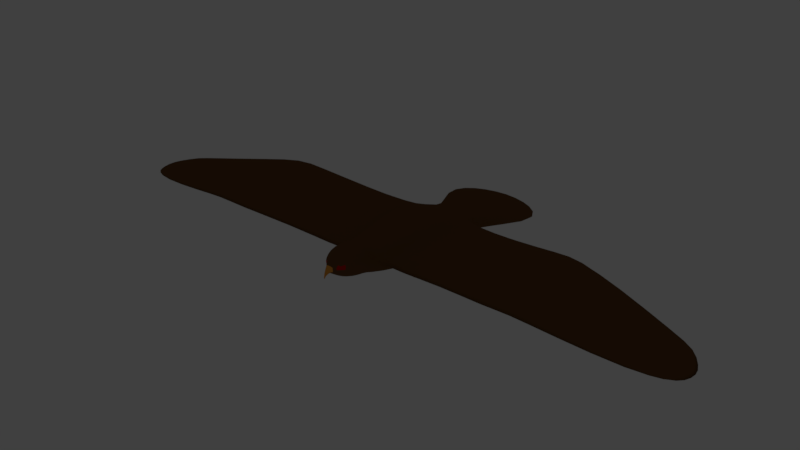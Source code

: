 # Source: Bird2.blend  (saved by Blender 2.79.0; exported with 4.5.12 LTS)
import bpy
from mathutils import Matrix  # noqa: F401  (used for matrix-valued properties, if any)

bpy.ops.wm.read_factory_settings(use_empty=True)
scene = bpy.context.scene
scene.name = 'Scene'

# ---- collections
col_collection_1 = bpy.data.collections.new('Collection 1'); scene.collection.children.link(col_collection_1)

# ---- materials (node trees are filled in below, after node groups)
mat_bird_claw = bpy.data.materials.new('Bird_Claw')
mat_bird_claw.alpha_threshold = 0.0
mat_bird_claw.use_transparent_shadow = False
mat_bird_claw.diffuse_color = (0.8, 0.3291, 0.04799, 1.0)
mat_bird_claw.roughness = 0.5
mat_bird_claw.line_color = (0.0, 0.0, 0.0, 1.0)
mat_bird_body = bpy.data.materials.new('Bird_Body')
mat_bird_body.alpha_threshold = 0.0
mat_bird_body.use_transparent_shadow = False
mat_bird_body.diffuse_color = (0.1473, 0.06856, 0.02238, 1.0)
mat_bird_body.roughness = 0.5
mat_bird_body.specular_intensity = 0.04737
mat_bird_eye = bpy.data.materials.new('Bird_eye')
mat_bird_eye.alpha_threshold = 0.0
mat_bird_eye.use_transparent_shadow = False
mat_bird_eye.diffuse_color = (0.5173, 0.003623, 0.0, 1.0)
mat_bird_eye.roughness = 0.5

# ---- material node trees

# ---- world
world_world = bpy.data.worlds.new('World'); scene.world = world_world
world_world.color = (0.05088, 0.05088, 0.05088)
world_world.use_sun_shadow = False
world_world.sun_shadow_jitter_overblur = 0.0
world_world.cycles.sampling_method = 'MANUAL'

# ---- cameras
cam_camera_001 = bpy.data.cameras.new('Camera.001')
cam_camera_001.clip_end = 100.0
cam_camera_001.lens = 35.0
cam_camera_001.sensor_width = 32.0
cam_camera_001.sensor_height = 18.0
cam_camera_001.ortho_scale = 7.314
cam_camera_001.dof.focus_distance = 0.0
cam_camera_001.dof.aperture_fstop = 128.0

# ---- lights
light_lamp_001 = bpy.data.lights.new('Lamp.001', 'POINT')
light_lamp_001.transmission_factor = 0.0
light_lamp_001.cutoff_distance = 30.0
light_lamp_001.energy = 100.0
light_lamp_001.shadow_buffer_clip_start = 1.001
light_lamp_001.shadow_soft_size = 0.1
light_lamp_001.shadow_maximum_resolution = 0.006
light_lamp_001.use_absolute_resolution = True

# ---- meshes
me_bird = bpy.data.meshes.new('Bird')
me_bird.from_pydata([(19.15, 44.24, 8.028), (4.721, -32.69, 14.68), (19.06, 44.24, 9.759), (5.66, -32.95, 21.9), (11.27, -9.633, 19.93), (9.071, -10.16, 10.54), (6.369, -26.29, 12.73), (8.551, -26.1, 17.31), (2.901, -41.68, 17.34), (3.194, -41.65, 20.78), (6.806, 24.65, 9.203), (6.934, 24.65, 14.41), (7.671, 19.16, 8.915), (9.666, 19.45, 16.46), (8.405, 6.861, 7.214), (11.86, 6.822, 19.81), (20.07, 44.24, 9.198), (6.315, -33.09, 20.38), (13.64, -9.323, 12.69), (8.724, -25.92, 14.46), (3.312, -41.82, 19.9), (7.933, 24.65, 11.77), (10.19, 19.24, 12.36), (12.96, 6.284, 12.16), (5.569, -37.7, 21.77), (4.442, -36.25, 15.53), (5.784, -37.39, 20.44), (4.699, -29.55, 14.23), (5.001, -29.81, 21.88), (6.389, -29.46, 19.35), (2.968, -9.668, 9.403), (4.729, -9.871, 22.97), (9.298, 54.91, 8.028), (1.853, -32.82, 13.15), (9.298, 54.07, 9.759), (2.631, -33.05, 24.18), (2.278, -26.54, 11.81), (3.1, -26.48, 21.56), (1.469, -41.99, 16.86), (1.375, -42.23, 21.42), (2.768, 24.65, 14.41), (2.768, 24.65, 9.203), (2.781, 18.17, 16.85), (3.057, 18.97, 8.408), (3.909, 6.474, 22.75), (2.01, 6.766, 6.146), (1.525, -43.45, 20.27), (9.298, 55.49, 9.198), (1.623, -36.2, 13.91), (2.269, -37.92, 23.97), (1.649, -29.54, 12.67), (2.901, -29.46, 22.99), (12.05, -9.31, 11.78), (7.358, -26.11, 13.31), (7.933, 24.65, 10.47), (8.879, 18.56, 10.58), (10.57, 7.358, 9.491), (20.07, 44.24, 8.63), (6.11, -32.93, 17.08), (2.739, -41.46, 19.04), (5.106, -36.39, 17.54), (6.407, -29.63, 15.69), (1.492, -43.62, 18.53), (9.298, 55.49, 8.63), (4.091, -40.81, 20.44), (4.082, -40.44, 19.79), (3.788, -39.68, 16.84), (1.032, -39.58, 15.07), (1.851, -40.47, 22.93), (3.406, -40.55, 19.11), (0.7351, -45.1, 19.15), (0.9021, -44.01, 18.37), (0.2702, -45.8, 18.27), (0.3405, -45.18, 17.75), (0.1073, -45.99, 16.65), (0.132, -45.87, 16.56), (0.1357, -46.11, 17.11), (0.206, -45.79, 16.94), (32.87, 4.272, 18.56), (32.87, -11.91, 18.56), (32.85, -28.29, 18.69), (32.89, 13.96, 18.4), (33.14, -11.91, 16.54), (33.07, -28.29, 17.07), (33.1, 13.96, 16.84), (33.25, 4.272, 15.73), (8.181, -10.13, 22.05), (6.727, -25.92, 20.03), (5.35, 24.65, 14.41), (6.044, 18.43, 16.86), (7.66, 6.157, 22.04), (3.555, -37.67, 23.36), (3.994, -29.57, 22.68), (5.531, -9.912, 9.969), (16.58, 50.87, 8.028), (3.202, -32.64, 13.51), (15.79, 50.38, 9.759), (4.224, -32.99, 23.38), (4.917, -26.41, 12.08), (2.015, -41.92, 17.09), (2.298, -42.11, 20.4), (5.35, 24.65, 9.203), (4.88, 18.94, 8.536), (5.034, 6.468, 6.319), (2.127, -42.62, 19.9), (16.58, 51.69, 9.198), (3.179, -36.25, 14.34), (3.69, -29.64, 13.39), (16.58, 51.69, 8.63), (2.159, -42.45, 19.45), (3.344, -40.45, 22.34), (2.626, -39.64, 15.61), (53.6, 1.078, 22.16), (53.6, -15.1, 22.16), (53.59, -33.63, 22.28), (53.62, 10.77, 22.01), (53.98, -15.1, 19.34), (53.91, -33.63, 19.87), (53.94, 10.77, 19.64), (54.09, 1.078, 18.52), (77.12, -3.321, 20.29), (77.12, -19.5, 20.29), (77.14, -32.07, 20.41), (77.1, 6.371, 20.12), (76.84, -19.5, 18.26), (76.92, -32.07, 18.79), (76.88, 6.371, 18.57), (76.98, -3.321, 19.27), (114.3, -10.64, 14.17), (114.6, -19.5, 14.13), (110.9, -23.24, 15.05), (109.2, -3.888, 14.7), (114.4, -19.5, 13.04), (110.7, -23.24, 13.82), (109.2, -3.888, 14.08), (114.2, -10.64, 13.71), (101.0, -10.64, 15.65), (101.0, -0.9481, 15.22), (101.1, -0.9481, 15.84), (101.1, -28.13, 16.13), (101.2, -19.5, 16.93), (100.9, -19.5, 14.91), (101.0, -28.13, 15.44), (101.2, -10.64, 16.93), (62.2, -15.1, 23.71), (62.22, -34.56, 23.84), (61.74, -15.1, 20.37), (61.81, -34.56, 20.89), (62.2, 1.078, 23.71), (62.18, 8.46, 23.56), (61.71, 1.078, 20.2), (61.78, 8.46, 20.67), (8.46, 0.8728, 7.97), (11.2, -1.123, 20.34), (13.41, -0.7291, 12.5), (4.306, -1.972, 23.02), (2.002, 0.6638, 7.038), (12.24, -0.9763, 10.64), (32.87, -3.817, 18.56), (33.19, -3.817, 16.13), (5.05, 0.4857, 7.13), (7.386, -1.267, 22.15), (53.6, -7.011, 22.16), (54.04, -7.011, 18.93), (77.12, -11.41, 20.29), (76.91, -11.41, 18.77), (115.7, -14.41, 13.98), (115.6, -14.41, 13.2), (101.0, -14.41, 15.28), (101.2, -14.41, 16.93), (61.72, -7.011, 20.28), (62.2, -7.011, 23.71), (15.59, -10.48, 17.37), (14.28, -26.48, 16.83), (19.5, -10.29, 13.75), (14.58, -26.48, 14.59), (15.14, 6.015, 17.22), (15.92, 18.0, 13.09), (20.64, 5.961, 13.41), (15.05, 18.16, 16.5), (20.07, -2.166, 13.58), (15.31, -2.26, 17.29), (5.092, 3.321, 4.022), (3.464, 3.476, 4.022), (3.46, 0.3244, 4.022), (6.908, 3.525, 4.022), (5.101, 0.2325, 4.022), (6.938, 0.4323, 4.022), (5.126, 0.02768, 1.188), (4.772, 0.1156, 1.188), (4.723, -1.681, 1.188), (5.534, 0.1435, 1.188), (5.131, -1.733, 1.188), (5.502, -1.62, 1.188), (4.277, -0.09001, 1.751), (4.275, -1.73, 1.751), (5.129, -1.778, 1.751), (5.909, -1.674, 1.751), (5.894, -0.06453, 1.751), (5.125, -0.1703, 1.751), (4.101, -1.29, 2.237), (5.123, -1.347, 2.237), (6.249, 0.7042, 2.237), (5.118, 0.5776, 2.237), (4.103, 0.6737, 2.237), (6.268, -1.223, 2.237), (5.885, -2.105, 1.696), (5.682, -2.313, 1.663), (5.696, -2.25, 1.27), (5.901, -2.075, 1.293), (4.558, -2.321, 1.267), (4.373, -2.186, 1.267), (4.317, -2.218, 1.677), (4.524, -2.367, 1.687), (6.057, -2.824, 1.195), (6.065, -2.981, 1.56), (6.272, -2.786, 1.631), (6.264, -2.659, 1.247), (4.241, -2.913, 1.165), (4.055, -2.78, 1.188), (3.977, -2.911, 1.574), (4.183, -3.059, 1.558), (6.461, -3.48, 0.9543), (6.474, -3.655, 1.392), (6.68, -3.46, 1.463), (6.668, -3.314, 1.007), (3.885, -3.59, 0.9089), (3.699, -3.457, 0.9316), (3.617, -3.606, 1.39), (3.823, -3.755, 1.375), (6.912, -4.236, 0.6969), (6.813, -4.195, 1.115), (7.02, -4.0, 1.186), (7.119, -4.07, 0.7494), (3.47, -4.361, 0.6357), (3.284, -4.228, 0.6585), (3.318, -4.164, 1.1), (3.524, -4.313, 1.085), (7.121, -4.552, 0.5615), (7.13, -4.709, 0.9269), (7.336, -4.514, 0.9978), (7.328, -4.387, 0.6141), (3.303, -4.697, 0.4905), (3.116, -4.565, 0.5133), (3.039, -4.695, 0.8997), (3.245, -4.844, 0.8841), (5.587, -2.336, 1.455), (6.024, -2.02, 1.506), (4.417, 0.4699, 1.475), (5.781, -1.648, 1.475), (4.414, -1.723, 1.475), (5.123, -1.787, 1.475), (5.761, 0.504, 1.475), (5.115, 0.919, 1.179), (4.244, -2.145, 1.471), (4.671, -2.417, 1.475), (5.959, -2.953, 1.359), (6.4, -2.656, 1.46), (3.915, -2.789, 1.388), (4.343, -3.057, 1.35), (6.363, -3.609, 1.118), (6.804, -3.312, 1.22), (3.558, -3.467, 1.132), (3.986, -3.735, 1.094), (6.706, -4.168, 0.9139), (7.148, -3.87, 1.015), (3.255, -4.043, 0.9139), (3.683, -4.311, 0.876), (7.179, -4.727, 0.7169), (7.414, -4.533, 0.7834), (3.023, -4.726, 0.6778), (3.248, -4.882, 0.6564), (6.964, -4.331, 1.194), (7.05, -4.249, 1.224), (3.286, -4.365, 1.162), (3.392, -4.441, 1.154), (7.096, -4.545, 1.115), (7.182, -4.464, 1.145), (3.142, -4.638, 1.059), (3.248, -4.715, 1.051), (7.173, -4.175, 0.391), (7.054, -4.27, 0.3607), (3.361, -4.414, 0.2878), (3.256, -4.339, 0.3006), (7.251, -4.28, 0.3339), (7.132, -4.375, 0.3036), (3.31, -4.528, 0.2274), (3.205, -4.454, 0.2402), (7.156, -4.152, 0.2326), (7.083, -4.204, 0.2096), (3.377, -4.33, 0.1529), (3.301, -4.276, 0.1686), (7.195, -4.196, 0.1714), (7.122, -4.247, 0.1484), (3.346, -4.39, 0.07642), (3.27, -4.336, 0.09207), (7.069, -3.948, 0.176), (6.992, -3.996, 0.1583), (3.478, -4.133, 0.09949), (3.394, -4.095, 0.1185), (7.069, -3.935, 0.09239), (6.992, -3.983, 0.0747), (3.49, -4.112, 0.0005904), (3.406, -4.074, 0.01959), (6.978, -3.867, 0.152), (6.959, -3.879, 0.1475), (6.978, -3.864, 0.1308), (6.959, -3.876, 0.1262), (3.487, -4.041, 0.08886), (3.465, -4.031, 0.09372), (3.49, -4.036, 0.06352), (3.469, -4.026, 0.06839), (5.121, 0.2177, 1.165), (4.904, 0.2636, 1.165), (5.283, 0.2781, 1.165), (5.112, 0.5669, 1.786), (4.706, 0.633, 1.786), (5.476, 0.654, 1.786), (4.525, 0.4483, 1.475), (5.703, 0.4661, 1.475), (5.115, 1.464, 1.005), (4.861, 0.933, 1.223), (5.362, 0.9432, 1.255), (5.097, 1.115, 1.788), (4.846, 1.094, 1.724), (5.369, 1.093, 1.721), (4.72, 1.009, 1.46), (5.469, 1.008, 1.456), (5.112, 2.1, 0.8892), (4.861, 1.478, 1.048), (5.362, 1.488, 1.08), (5.097, 1.659, 1.614), (4.846, 1.639, 1.55), (5.369, 1.637, 1.546), (4.72, 1.554, 1.286), (5.469, 1.552, 1.281), (5.115, 2.686, 0.6124), (4.927, 2.11, 0.9208), (5.292, 2.118, 0.9439), (5.1, 2.243, 1.333), (4.917, 2.228, 1.286), (5.297, 2.227, 1.283), (4.824, 2.166, 1.094), (5.37, 2.165, 1.09), (5.1, 2.473, 1.499), (4.861, 2.699, 0.6559), (5.362, 2.71, 0.6876), (5.097, 2.881, 1.221), (4.846, 2.86, 1.157), (5.369, 2.859, 1.154), (4.72, 2.776, 0.8933), (5.469, 2.774, 0.8887), (5.114, 2.957, 0.8438), (4.981, 2.463, 1.469), (5.229, 2.463, 1.467), (4.981, 2.753, 1.376), (5.1, 2.763, 1.406), (5.229, 2.753, 1.374), (5.133, 2.146, 0.5225), (5.002, 2.153, 0.5448), (5.26, 2.159, 0.5611), (5.133, 2.461, 0.4215), (5.002, 2.468, 0.4438), (5.26, 2.473, 0.4602), (5.139, 2.034, 0.3281), (5.05, 2.072, 0.3236), (5.235, 2.042, 0.3409), (5.167, 2.072, 0.09386), (5.079, 2.11, 0.08934), (5.263, 2.08, 0.1066), (5.132, 1.585, 0.1011), (5.117, 1.591, 0.1004), (5.147, 1.586, 0.1032), (5.136, 1.591, 0.0633), (5.122, 1.597, 0.06257), (5.152, 1.592, 0.06536), (-19.15, 44.24, 8.028), (-4.721, -32.69, 14.68), (0.0, -9.232, 9.388), (0.0, -9.535, 23.55), (-19.06, 44.24, 9.759), (-5.66, -32.95, 21.9), (-11.27, -9.633, 19.93), (-9.071, -10.16, 10.54), (0.0, 56.69, 8.028), (0.0, -32.93, 13.22), (0.0, 55.99, 9.759), (0.0, -32.93, 24.61), (-6.369, -26.29, 12.73), (0.0, -25.92, 11.82), (-8.551, -26.1, 17.31), (0.0, -25.92, 21.28), (-2.901, -41.68, 17.34), (-3.194, -41.65, 20.78), (0.0, -42.07, 16.63), (0.0, -42.22, 21.86), (-6.806, 24.65, 9.203), (0.0, 24.65, 14.41), (-6.934, 24.65, 14.41), (0.0, 24.65, 9.203), (-7.671, 19.16, 8.915), (0.0, 19.96, 16.47), (-9.666, 19.45, 16.46), (0.0, 18.89, 7.941), (-8.405, 6.861, 7.214), (0.0, 6.457, 23.12), (-11.86, 6.822, 19.81), (0.0, 6.635, 6.206), (-20.07, 44.24, 9.198), (-6.315, -33.09, 20.38), (-13.64, -9.323, 12.69), (0.0, 57.29, 9.198), (-8.724, -25.92, 14.46), (-3.312, -41.82, 19.9), (0.0, -43.74, 20.59), (-7.933, 24.65, 11.77), (-10.19, 19.24, 12.36), (-12.96, 6.284, 12.16), (-5.569, -37.7, 21.77), (-4.442, -36.25, 15.53), (0.0, -37.89, 24.69), (0.0, -36.45, 13.93), (-5.784, -37.39, 20.44), (-4.699, -29.55, 14.23), (-5.001, -29.81, 21.88), (0.0, -29.46, 23.4), (0.0, -29.46, 12.56), (-6.389, -29.46, 19.35), (-2.968, -9.668, 9.403), (-4.729, -9.871, 22.97), (-9.298, 54.91, 8.028), (-1.853, -32.82, 13.15), (-9.298, 54.07, 9.759), (-2.631, -33.05, 24.18), (-2.278, -26.54, 11.81), (-3.1, -26.48, 21.56), (-1.469, -41.99, 16.86), (-1.375, -42.23, 21.42), (-2.768, 24.65, 14.41), (-2.768, 24.65, 9.203), (-2.781, 18.17, 16.85), (-3.057, 18.97, 8.408), (-3.909, 6.474, 22.75), (-2.01, 6.766, 6.146), (-1.525, -43.45, 20.27), (-9.298, 55.49, 9.198), (-1.623, -36.2, 13.91), (-2.269, -37.92, 23.97), (-1.649, -29.54, 12.67), (-2.901, -29.46, 22.99), (-12.05, -9.31, 11.78), (-7.358, -26.11, 13.31), (0.0, -43.64, 17.65), (-7.933, 24.65, 10.47), (-8.879, 18.56, 10.58), (-10.57, 7.358, 9.491), (-20.07, 44.24, 8.63), (-6.11, -32.93, 17.08), (0.0, 57.29, 8.63), (-2.739, -41.46, 19.04), (-5.106, -36.39, 17.54), (-6.407, -29.63, 15.69), (-1.492, -43.62, 18.53), (-9.298, 55.49, 8.63), (-4.091, -40.81, 20.44), (0.0, -39.93, 23.94), (-4.082, -40.44, 19.79), (-3.788, -39.68, 16.84), (0.0, -39.4, 15.08), (-1.032, -39.58, 15.07), (-1.851, -40.47, 22.93), (-3.406, -40.55, 19.11), (-0.7351, -45.1, 19.15), (0.0, -45.1, 19.15), (0.0, -44.02, 17.76), (-0.9021, -44.01, 18.37), (-0.2702, -45.8, 18.27), (0.0, -45.8, 18.27), (0.0, -45.18, 17.46), (-0.3405, -45.18, 17.75), (-0.1073, -45.99, 16.65), (0.0, -45.99, 16.65), (0.0, -45.87, 16.56), (-0.132, -45.87, 16.56), (-0.1357, -46.11, 17.11), (-0.206, -45.79, 16.94), (0.0, -46.11, 17.11), (0.0, -45.79, 16.94), (-32.87, 4.272, 18.56), (-32.87, -11.91, 18.56), (-32.85, -28.29, 18.69), (-32.89, 13.96, 18.4), (-33.14, -11.91, 16.54), (-33.07, -28.29, 17.07), (-33.1, 13.96, 16.84), (-33.25, 4.272, 15.73), (-8.181, -10.13, 22.05), (-6.727, -25.92, 20.03), (-5.35, 24.65, 14.41), (-6.044, 18.43, 16.86), (-7.66, 6.157, 22.04), (-3.555, -37.67, 23.36), (-3.994, -29.57, 22.68), (-5.531, -9.912, 9.969), (-16.58, 50.87, 8.028), (-3.202, -32.64, 13.51), (-15.79, 50.38, 9.759), (-4.224, -32.99, 23.38), (-4.917, -26.41, 12.08), (-2.015, -41.92, 17.09), (-2.298, -42.11, 20.4), (-5.35, 24.65, 9.203), (-4.88, 18.94, 8.536), (-5.034, 6.468, 6.319), (-2.127, -42.62, 19.9), (-16.58, 51.69, 9.198), (-3.179, -36.25, 14.34), (-3.69, -29.64, 13.39), (-16.58, 51.69, 8.63), (-2.159, -42.45, 19.45), (-3.344, -40.45, 22.34), (-2.626, -39.64, 15.61), (-53.6, 1.078, 22.16), (-53.6, -15.1, 22.16), (-53.59, -33.63, 22.28), (-53.62, 10.77, 22.01), (-53.98, -15.1, 19.34), (-53.91, -33.63, 19.87), (-53.94, 10.77, 19.64), (-54.09, 1.078, 18.52), (-77.12, -3.321, 20.29), (-77.12, -19.5, 20.29), (-77.14, -32.07, 20.41), (-77.1, 6.371, 20.12), (-76.84, -19.5, 18.26), (-76.92, -32.07, 18.79), (-76.88, 6.371, 18.57), (-76.98, -3.321, 19.27), (-114.3, -10.64, 14.17), (-114.6, -19.5, 14.13), (-110.9, -23.24, 15.05), (-109.2, -3.888, 14.7), (-114.4, -19.5, 13.04), (-110.7, -23.24, 13.82), (-109.2, -3.888, 14.08), (-114.2, -10.64, 13.71), (-101.0, -10.64, 15.65), (-101.0, -0.9481, 15.22), (-101.1, -0.9481, 15.84), (-101.1, -28.13, 16.13), (-101.2, -19.5, 16.93), (-100.9, -19.5, 14.91), (-101.0, -28.13, 15.44), (-101.2, -10.64, 16.93), (-62.2, -15.1, 23.71), (-62.22, -34.56, 23.84), (-61.74, -15.1, 20.37), (-61.81, -34.56, 20.89), (-62.2, 1.078, 23.71), (-62.18, 8.46, 23.56), (-61.71, 1.078, 20.2), (-61.78, 8.46, 20.67), (-8.46, 0.8728, 7.97), (0.0, -1.454, 23.67), (-11.2, -1.123, 20.34), (0.0, 0.8017, 6.84), (-13.41, -0.7291, 12.5), (-4.306, -1.972, 23.02), (-2.002, 0.6638, 7.038), (-12.24, -0.9763, 10.64), (-32.87, -3.817, 18.56), (-33.19, -3.817, 16.13), (-5.05, 0.4857, 7.13), (-7.386, -1.267, 22.15), (-53.6, -7.011, 22.16), (-54.04, -7.011, 18.93), (-77.12, -11.41, 20.29), (-76.91, -11.41, 18.77), (-115.7, -14.41, 13.98), (-115.6, -14.41, 13.2), (-101.0, -14.41, 15.28), (-101.2, -14.41, 16.93), (-61.72, -7.011, 20.28), (-62.2, -7.011, 23.71), (-15.59, -10.48, 17.37), (-14.28, -26.48, 16.83), (-19.5, -10.29, 13.75), (-14.58, -26.48, 14.59), (-15.14, 6.015, 17.22), (-15.92, 18.0, 13.09), (-20.64, 5.961, 13.41), (-15.05, 18.16, 16.5), (-20.07, -2.166, 13.58), (-15.31, -2.26, 17.29), (-5.092, 3.321, 4.022), (-3.464, 3.476, 4.022), (-3.46, 0.3244, 4.022), (-6.908, 3.525, 4.022), (-5.101, 0.2325, 4.022), (-6.938, 0.4323, 4.022), (-5.126, 0.02768, 1.188), (-4.772, 0.1156, 1.188), (-4.723, -1.681, 1.188), (-5.534, 0.1435, 1.188), (-5.131, -1.733, 1.188), (-5.502, -1.62, 1.188), (-4.277, -0.09001, 1.751), (-4.275, -1.73, 1.751), (-5.129, -1.778, 1.751), (-5.909, -1.674, 1.751), (-5.894, -0.06453, 1.751), (-5.125, -0.1703, 1.751), (-4.101, -1.29, 2.237), (-5.123, -1.347, 2.237), (-6.249, 0.7042, 2.237), (-5.118, 0.5776, 2.237), (-4.103, 0.6737, 2.237), (-6.268, -1.223, 2.237), (-5.885, -2.105, 1.696), (-5.682, -2.313, 1.663), (-5.696, -2.25, 1.27), (-5.901, -2.075, 1.293), (-4.558, -2.321, 1.267), (-4.373, -2.186, 1.267), (-4.317, -2.218, 1.677), (-4.524, -2.367, 1.687), (-6.057, -2.824, 1.195), (-6.065, -2.981, 1.56), (-6.272, -2.786, 1.631), (-6.264, -2.659, 1.247), (-4.241, -2.913, 1.165), (-4.055, -2.78, 1.188), (-3.977, -2.911, 1.574), (-4.183, -3.059, 1.558), (-6.461, -3.48, 0.9543), (-6.474, -3.655, 1.392), (-6.68, -3.46, 1.463), (-6.668, -3.314, 1.007), (-3.885, -3.59, 0.9089), (-3.699, -3.457, 0.9316), (-3.617, -3.606, 1.39), (-3.823, -3.755, 1.375), (-6.912, -4.236, 0.6969), (-6.813, -4.195, 1.115), (-7.02, -4.0, 1.186), (-7.119, -4.07, 0.7494), (-3.47, -4.361, 0.6357), (-3.284, -4.228, 0.6585), (-3.318, -4.164, 1.1), (-3.524, -4.313, 1.085), (-7.121, -4.552, 0.5615), (-7.13, -4.709, 0.9269), (-7.336, -4.514, 0.9978), (-7.328, -4.387, 0.6141), (-3.303, -4.697, 0.4905), (-3.116, -4.565, 0.5133), (-3.039, -4.695, 0.8997), (-3.245, -4.844, 0.8841), (-5.587, -2.336, 1.455), (-6.024, -2.02, 1.506), (-4.417, 0.4699, 1.475), (-5.781, -1.648, 1.475), (-4.414, -1.723, 1.475), (-5.123, -1.787, 1.475), (-5.761, 0.504, 1.475), (-5.115, 0.919, 1.179), (-4.244, -2.145, 1.471), (-4.671, -2.417, 1.475), (-5.959, -2.953, 1.359), (-6.4, -2.656, 1.46), (-3.915, -2.789, 1.388), (-4.343, -3.057, 1.35), (-6.363, -3.609, 1.118), (-6.804, -3.312, 1.22), (-3.558, -3.467, 1.132), (-3.986, -3.735, 1.094), (-6.706, -4.168, 0.9139), (-7.148, -3.87, 1.015), (-3.255, -4.043, 0.9139), (-3.683, -4.311, 0.876), (-7.179, -4.727, 0.7169), (-7.414, -4.533, 0.7834), (-3.023, -4.726, 0.6778), (-3.248, -4.882, 0.6564), (-6.964, -4.331, 1.194), (-7.05, -4.249, 1.224), (-3.286, -4.365, 1.162), (-3.392, -4.441, 1.154), (-7.096, -4.545, 1.115), (-7.182, -4.464, 1.145), (-3.142, -4.638, 1.059), (-3.248, -4.715, 1.051), (-7.173, -4.175, 0.391), (-7.054, -4.27, 0.3607), (-3.361, -4.414, 0.2878), (-3.256, -4.339, 0.3006), (-7.251, -4.28, 0.3339), (-7.132, -4.375, 0.3036), (-3.31, -4.528, 0.2274), (-3.205, -4.454, 0.2402), (-7.156, -4.152, 0.2326), (-7.083, -4.204, 0.2096), (-3.377, -4.33, 0.1529), (-3.301, -4.276, 0.1686), (-7.195, -4.196, 0.1714), (-7.122, -4.247, 0.1484), (-3.346, -4.39, 0.07642), (-3.27, -4.336, 0.09207), (-7.069, -3.948, 0.176), (-6.992, -3.996, 0.1583), (-3.478, -4.133, 0.09949), (-3.394, -4.095, 0.1185), (-7.069, -3.935, 0.09239), (-6.992, -3.983, 0.0747), (-3.49, -4.112, 0.0005904), (-3.406, -4.074, 0.01959), (-6.978, -3.867, 0.152), (-6.959, -3.879, 0.1475), (-6.978, -3.864, 0.1308), (-6.959, -3.876, 0.1262), (-3.487, -4.041, 0.08886), (-3.465, -4.031, 0.09372), (-3.49, -4.036, 0.06352), (-3.469, -4.026, 0.06839), (-5.121, 0.2177, 1.165), (-4.904, 0.2636, 1.165), (-5.283, 0.2781, 1.165), (-5.112, 0.5669, 1.786), (-4.706, 0.633, 1.786), (-5.476, 0.654, 1.786), (-4.525, 0.4483, 1.475), (-5.703, 0.4661, 1.475), (-5.115, 1.464, 1.005), (-4.861, 0.933, 1.223), (-5.362, 0.9432, 1.255), (-5.097, 1.115, 1.788), (-4.846, 1.094, 1.724), (-5.369, 1.093, 1.721), (-4.72, 1.009, 1.46), (-5.469, 1.008, 1.456), (-5.112, 2.1, 0.8892), (-4.861, 1.478, 1.048), (-5.362, 1.488, 1.08), (-5.097, 1.659, 1.614), (-4.846, 1.639, 1.55), (-5.369, 1.637, 1.546), (-4.72, 1.554, 1.286), (-5.469, 1.552, 1.281), (-5.115, 2.686, 0.6124), (-4.927, 2.11, 0.9208), (-5.292, 2.118, 0.9439), (-5.1, 2.243, 1.333), (-4.917, 2.228, 1.286), (-5.297, 2.227, 1.283), (-4.824, 2.166, 1.094), (-5.37, 2.165, 1.09), (-5.1, 2.473, 1.499), (-4.861, 2.699, 0.6559), (-5.362, 2.71, 0.6876), (-5.097, 2.881, 1.221), (-4.846, 2.86, 1.157), (-5.369, 2.859, 1.154), (-4.72, 2.776, 0.8933), (-5.469, 2.774, 0.8887), (-5.114, 2.957, 0.8438), (-4.981, 2.463, 1.469), (-5.229, 2.463, 1.467), (-4.981, 2.753, 1.376), (-5.1, 2.763, 1.406), (-5.229, 2.753, 1.374), (-5.133, 2.146, 0.5225), (-5.002, 2.153, 0.5448), (-5.26, 2.159, 0.5611), (-5.133, 2.461, 0.4215), (-5.002, 2.468, 0.4438), (-5.26, 2.473, 0.4602), (-5.139, 2.034, 0.3281), (-5.05, 2.072, 0.3236), (-5.235, 2.042, 0.3409), (-5.167, 2.072, 0.09386), (-5.079, 2.11, 0.08934), (-5.263, 2.08, 0.1066), (-5.132, 1.585, 0.1011), (-5.117, 1.591, 0.1004), (-5.147, 1.586, 0.1032), (-5.136, 1.591, 0.0633), (-5.122, 1.597, 0.06257), (-5.152, 1.592, 0.06536)], [], [(31, 379, 391, 37), (156, 30, 378, 565), (29, 28, 3, 17), (30, 36, 389, 378), (181, 172, 79, 158), (155, 563, 379, 31), (63, 32, 384, 458), (65, 64, 9, 20), (51, 425, 387, 35), (50, 33, 385, 426), (175, 174, 82, 83), (46, 39, 395, 414), (68, 465, 395, 39), (111, 66, 8, 99), (34, 386, 397, 40), (16, 2, 11, 21), (32, 41, 399, 384), (40, 397, 401, 42), (21, 11, 13, 22), (41, 43, 403, 399), (42, 401, 405, 44), (172, 173, 80, 79), (43, 45, 407, 403), (55, 22, 23, 56), (54, 21, 22, 55), (57, 16, 21, 54), (62, 46, 70, 71), (52, 18, 19, 53), (69, 65, 20, 59), (34, 47, 411, 386), (157, 154, 18, 52), (61, 29, 17, 58), (58, 17, 26, 60), (95, 1, 25, 106), (35, 387, 420, 49), (17, 3, 24, 26), (53, 19, 29, 61), (36, 50, 426, 389), (37, 391, 425, 51), (19, 7, 28, 29), (87, 37, 51, 92), (98, 107, 50, 36), (97, 35, 49, 91), (385, 33, 48, 421), (96, 105, 47, 34), (109, 104, 46, 62), (102, 103, 45, 43), (89, 42, 44, 90), (101, 102, 43, 41), (88, 40, 42, 89), (94, 101, 41, 32), (96, 34, 40, 88), (468, 67, 38, 394), (110, 68, 39, 100), (104, 100, 39, 46), (107, 95, 33, 50), (92, 51, 35, 97), (108, 94, 32, 63), (161, 155, 31, 86), (93, 98, 36, 30), (160, 93, 30, 156), (86, 31, 37, 87), (105, 108, 63, 47), (99, 109, 62, 38), (6, 53, 61, 27), (1, 58, 60, 25), (27, 61, 58, 1), (152, 157, 52, 5), (66, 69, 59, 8), (5, 52, 53, 6), (38, 62, 452, 394), (0, 57, 54, 10), (10, 54, 55, 12), (12, 55, 56, 14), (47, 63, 458, 411), (25, 60, 69, 66), (91, 49, 68, 110), (421, 48, 67, 468), (60, 26, 65, 69), (106, 25, 66, 111), (49, 420, 465, 68), (26, 24, 64, 65), (474, 71, 73, 478), (452, 62, 71, 474), (46, 414, 473, 70), (77, 76, 74, 75), (71, 70, 72, 73), (70, 473, 477, 72), (75, 74, 481, 482), (76, 486, 481, 74), (487, 77, 75, 482), (478, 73, 77, 487), (72, 477, 486, 76), (73, 72, 76, 77), (80, 83, 117, 114), (83, 82, 116, 117), (79, 80, 114, 113), (178, 177, 84, 85), (177, 179, 81, 84), (180, 178, 85, 159), (179, 176, 78, 81), (173, 175, 83, 80), (48, 106, 111, 67), (24, 91, 110, 64), (8, 59, 109, 99), (16, 57, 108, 105), (4, 86, 87, 7), (152, 5, 93, 160), (5, 6, 98, 93), (153, 161, 86, 4), (57, 0, 94, 108), (28, 92, 97, 3), (27, 1, 95, 107), (20, 9, 100, 104), (64, 110, 100, 9), (2, 96, 88, 11), (0, 10, 101, 94), (11, 88, 89, 13), (10, 12, 102, 101), (13, 89, 90, 15), (12, 14, 103, 102), (59, 20, 104, 109), (2, 16, 105, 96), (3, 97, 91, 24), (6, 27, 107, 98), (7, 87, 92, 28), (33, 95, 106, 48), (67, 111, 99, 38), (145, 147, 125, 122), (147, 146, 124, 125), (144, 145, 122, 121), (81, 78, 112, 115), (158, 79, 113, 162), (159, 85, 119, 163), (85, 84, 118, 119), (84, 81, 115, 118), (140, 139, 130, 129), (137, 138, 131, 134), (136, 137, 134, 135), (149, 148, 120, 123), (171, 144, 121, 164), (170, 150, 127, 165), (150, 151, 126, 127), (151, 149, 123, 126), (167, 166, 129, 132), (132, 129, 130, 133), (134, 131, 128, 135), (142, 141, 132, 133), (139, 142, 133, 130), (138, 143, 128, 131), (169, 140, 129, 166), (168, 136, 135, 167), (165, 127, 136, 168), (164, 121, 140, 169), (123, 120, 143, 138), (122, 125, 142, 139), (125, 124, 141, 142), (127, 126, 137, 136), (126, 123, 138, 137), (121, 122, 139, 140), (118, 115, 149, 151), (119, 118, 151, 150), (163, 119, 150, 170), (162, 113, 144, 171), (115, 112, 148, 149), (113, 114, 145, 144), (117, 116, 146, 147), (114, 117, 147, 145), (112, 162, 171, 148), (116, 163, 170, 146), (120, 164, 169, 143), (124, 165, 168, 141), (141, 168, 167, 132), (143, 169, 166, 128), (135, 128, 166, 167), (146, 170, 165, 124), (148, 171, 164, 120), (82, 159, 163, 116), (78, 158, 162, 112), (15, 90, 161, 153), (45, 103, 182, 183), (174, 180, 159, 82), (14, 56, 157, 152), (152, 160, 186, 187), (90, 44, 155, 161), (56, 23, 154, 157), (44, 405, 563, 155), (176, 181, 158, 78), (45, 156, 565, 407), (15, 153, 181, 176), (18, 154, 180, 174), (7, 19, 175, 173), (13, 15, 176, 179), (154, 23, 178, 180), (22, 13, 179, 177), (23, 22, 177, 178), (4, 7, 173, 172), (19, 18, 174, 175), (153, 4, 172, 181), (254, 211, 219, 258), (190, 192, 210, 211), (103, 14, 185, 182), (160, 156, 184, 186), (156, 45, 183, 184), (14, 152, 187, 185), (191, 193, 192, 188), (188, 192, 190, 189), (250, 248, 189, 190), (252, 249, 193, 191), (188, 189, 313, 312), (205, 201, 196, 197), (204, 203, 199, 194), (203, 202, 198, 199), (202, 205, 197, 198), (200, 204, 194, 195), (201, 200, 195, 196), (186, 184, 200, 201), (184, 183, 204, 200), (185, 187, 205, 202), (182, 185, 202, 203), (183, 182, 203, 204), (187, 186, 201, 205), (251, 192, 208, 246), (191, 188, 312, 314), (192, 193, 209, 208), (197, 196, 207, 206), (249, 197, 206, 247), (208, 209, 217, 214), (251, 196, 213, 255), (250, 190, 211, 254), (196, 195, 212, 213), (256, 214, 222, 260), (216, 215, 223, 224), (246, 208, 214, 256), (211, 210, 218, 219), (206, 207, 215, 216), (255, 213, 221, 259), (247, 206, 216, 257), (213, 212, 220, 221), (227, 226, 234, 235), (262, 227, 235, 266), (259, 221, 229, 263), (221, 220, 228, 229), (214, 217, 225, 222), (257, 216, 224, 261), (258, 219, 227, 262), (219, 218, 226, 227), (265, 232, 240, 269), (230, 233, 280, 281), (224, 223, 231, 232), (260, 222, 230, 264), (263, 229, 237, 267), (229, 228, 236, 237), (222, 225, 233, 230), (261, 224, 232, 265), (269, 240, 239, 268), (271, 270, 243, 242), (266, 235, 243, 270), (238, 230, 281, 285), (231, 239, 276, 272), (264, 230, 238, 268), (267, 237, 245, 271), (244, 245, 279, 278), (234, 267, 271, 242), (231, 264, 268, 239), (236, 266, 270, 244), (245, 244, 270, 271), (241, 269, 268, 238), (225, 261, 265, 233), (226, 263, 267, 234), (223, 260, 264, 231), (233, 265, 269, 241), (220, 258, 262, 228), (217, 257, 261, 225), (218, 259, 263, 226), (228, 262, 266, 236), (209, 247, 257, 217), (210, 255, 259, 218), (207, 246, 256, 215), (215, 256, 260, 223), (195, 250, 254, 212), (192, 251, 255, 210), (193, 249, 247, 209), (194, 199, 315, 316), (196, 251, 246, 207), (248, 194, 316, 318), (198, 197, 249, 252), (195, 194, 248, 250), (212, 254, 258, 220), (273, 272, 276, 277), (275, 274, 278, 279), (236, 244, 278, 274), (240, 232, 273, 277), (232, 231, 272, 273), (245, 237, 275, 279), (239, 240, 277, 276), (237, 236, 274, 275), (281, 280, 288, 289), (284, 285, 293, 292), (241, 238, 285, 284), (235, 234, 282, 283), (233, 241, 284, 280), (242, 243, 287, 286), (234, 242, 286, 282), (243, 235, 283, 287), (288, 292, 300, 296), (295, 291, 299, 303), (282, 286, 294, 290), (285, 281, 289, 293), (286, 287, 295, 294), (283, 282, 290, 291), (287, 283, 291, 295), (280, 284, 292, 288), (296, 300, 306, 304), (302, 303, 311, 310), (292, 293, 301, 300), (289, 288, 296, 297), (290, 294, 302, 298), (293, 289, 297, 301), (294, 295, 303, 302), (291, 290, 298, 299), (305, 304, 306, 307), (300, 301, 307, 306), (297, 296, 304, 305), (301, 297, 305, 307), (309, 308, 310, 311), (299, 298, 308, 309), (303, 299, 309, 311), (298, 302, 310, 308), (318, 316, 324, 326), (312, 313, 321, 253), (316, 315, 323, 324), (313, 318, 326, 321), (199, 198, 317, 315), (198, 252, 319, 317), (189, 248, 318, 313), (252, 191, 314, 319), (253, 321, 329, 320), (324, 323, 331, 332), (321, 326, 334, 329), (327, 322, 330, 335), (317, 319, 327, 325), (315, 317, 325, 323), (314, 312, 253, 322), (319, 314, 322, 327), (335, 330, 338, 343), (330, 320, 328, 338), (331, 333, 341, 339), (333, 335, 343, 341), (326, 324, 332, 334), (325, 327, 335, 333), (323, 325, 333, 331), (322, 253, 320, 330), (341, 349, 357, 354), (341, 343, 351, 349), (342, 340, 348, 350), (337, 345, 362, 359), (329, 334, 342, 337), (332, 331, 339, 340), (320, 329, 337, 328), (334, 332, 340, 342), (352, 351, 346, 336), (350, 352, 336, 345), (348, 347, 352, 350), (347, 349, 351, 352), (328, 337, 359, 358), (343, 338, 346, 351), (337, 342, 350, 345), (348, 340, 353, 355), (344, 354, 357, 356), (353, 344, 356, 355), (347, 348, 355, 356), (339, 341, 354, 344), (349, 347, 356, 357), (340, 339, 344, 353), (361, 363, 369, 367), (358, 359, 365, 364), (346, 338, 360, 363), (345, 336, 361, 362), (338, 328, 358, 360), (336, 346, 363, 361), (368, 367, 373, 374), (369, 366, 372, 375), (359, 362, 368, 365), (360, 358, 364, 366), (363, 360, 366, 369), (362, 361, 367, 368), (370, 371, 374, 373), (372, 370, 373, 375), (364, 365, 371, 370), (367, 369, 375, 373), (365, 368, 374, 371), (366, 364, 370, 372), (429, 435, 391, 379), (568, 565, 378, 428), (427, 409, 381, 424), (428, 378, 389, 434), (593, 570, 489, 584), (567, 429, 379, 563), (463, 458, 384, 430), (466, 413, 393, 464), (449, 433, 387, 425), (448, 426, 385, 431), (587, 493, 492, 586), (444, 414, 395, 437), (470, 437, 395, 465), (521, 509, 392, 467), (432, 438, 397, 386), (408, 415, 398, 380), (430, 384, 399, 439), (438, 440, 401, 397), (415, 416, 402, 398), (439, 399, 403, 441), (440, 442, 405, 401), (584, 489, 490, 585), (441, 403, 407, 443), (454, 455, 417, 416), (453, 454, 416, 415), (456, 453, 415, 408), (462, 475, 472, 444), (450, 451, 412, 410), (471, 459, 413, 466), (432, 386, 411, 445), (569, 450, 410, 566), (461, 457, 409, 427), (457, 460, 422, 409), (505, 516, 419, 377), (433, 447, 420, 387), (409, 422, 418, 381), (451, 461, 427, 412), (434, 389, 426, 448), (435, 449, 425, 391), (412, 427, 424, 390), (497, 502, 449, 435), (508, 434, 448, 517), (507, 501, 447, 433), (385, 421, 446, 431), (506, 432, 445, 515), (519, 462, 444, 514), (512, 441, 443, 513), (499, 500, 442, 440), (511, 439, 441, 512), (498, 499, 440, 438), (504, 430, 439, 511), (506, 498, 438, 432), (468, 394, 436, 469), (520, 510, 437, 470), (514, 444, 437, 510), (517, 448, 431, 505), (502, 507, 433, 449), (518, 463, 430, 504), (573, 496, 429, 567), (503, 428, 434, 508), (572, 568, 428, 503), (496, 497, 435, 429), (515, 445, 463, 518), (509, 436, 462, 519), (388, 423, 461, 451), (377, 419, 460, 457), (423, 377, 457, 461), (562, 383, 450, 569), (467, 392, 459, 471), (383, 388, 451, 450), (436, 394, 452, 462), (376, 396, 453, 456), (396, 400, 454, 453), (400, 404, 455, 454), (445, 411, 458, 463), (419, 467, 471, 460), (501, 520, 470, 447), (421, 468, 469, 446), (460, 471, 466, 422), (516, 521, 467, 419), (447, 470, 465, 420), (422, 466, 464, 418), (474, 478, 479, 475), (452, 474, 475, 462), (444, 472, 473, 414), (485, 483, 480, 484), (475, 479, 476, 472), (472, 476, 477, 473), (483, 482, 481, 480), (484, 480, 481, 486), (487, 482, 483, 485), (478, 487, 485, 479), (476, 484, 486, 477), (479, 485, 484, 476), (490, 524, 527, 493), (493, 527, 526, 492), (489, 523, 524, 490), (590, 495, 494, 589), (589, 494, 491, 591), (592, 571, 495, 590), (591, 491, 488, 588), (585, 490, 493, 587), (446, 469, 521, 516), (418, 464, 520, 501), (392, 509, 519, 459), (408, 515, 518, 456), (382, 390, 497, 496), (562, 572, 503, 383), (383, 503, 508, 388), (564, 382, 496, 573), (456, 518, 504, 376), (424, 381, 507, 502), (423, 517, 505, 377), (413, 514, 510, 393), (464, 393, 510, 520), (380, 398, 498, 506), (376, 504, 511, 396), (398, 402, 499, 498), (396, 511, 512, 400), (402, 406, 500, 499), (400, 512, 513, 404), (459, 519, 514, 413), (380, 506, 515, 408), (381, 418, 501, 507), (388, 508, 517, 423), (390, 424, 502, 497), (431, 446, 516, 505), (469, 436, 509, 521), (555, 532, 535, 557), (557, 535, 534, 556), (554, 531, 532, 555), (491, 525, 522, 488), (570, 574, 523, 489), (571, 575, 529, 495), (495, 529, 528, 494), (494, 528, 525, 491), (550, 539, 540, 549), (547, 544, 541, 548), (546, 545, 544, 547), (559, 533, 530, 558), (583, 576, 531, 554), (582, 577, 537, 560), (560, 537, 536, 561), (561, 536, 533, 559), (579, 542, 539, 578), (542, 543, 540, 539), (544, 545, 538, 541), (552, 543, 542, 551), (549, 540, 543, 552), (548, 541, 538, 553), (581, 578, 539, 550), (580, 579, 545, 546), (577, 580, 546, 537), (576, 581, 550, 531), (533, 548, 553, 530), (532, 549, 552, 535), (535, 552, 551, 534), (537, 546, 547, 536), (536, 547, 548, 533), (531, 550, 549, 532), (528, 561, 559, 525), (529, 560, 561, 528), (575, 582, 560, 529), (574, 583, 554, 523), (525, 559, 558, 522), (523, 554, 555, 524), (527, 557, 556, 526), (524, 555, 557, 527), (522, 558, 583, 574), (526, 556, 582, 575), (530, 553, 581, 576), (534, 551, 580, 577), (551, 542, 579, 580), (553, 538, 578, 581), (545, 579, 578, 538), (556, 534, 577, 582), (558, 530, 576, 583), (492, 526, 575, 571), (488, 522, 574, 570), (406, 564, 573, 500), (443, 595, 594, 513), (586, 492, 571, 592), (404, 562, 569, 455), (562, 599, 598, 572), (500, 573, 567, 442), (455, 569, 566, 417), (442, 567, 563, 405), (588, 488, 570, 593), (443, 407, 565, 568), (406, 588, 593, 564), (410, 586, 592, 566), (390, 585, 587, 412), (402, 591, 588, 406), (566, 592, 590, 417), (416, 589, 591, 402), (417, 590, 589, 416), (382, 584, 585, 390), (412, 587, 586, 410), (564, 593, 584, 382), (666, 670, 631, 623), (602, 623, 622, 604), (513, 594, 597, 404), (572, 598, 596, 568), (568, 596, 595, 443), (404, 597, 599, 562), (603, 600, 604, 605), (600, 601, 602, 604), (662, 602, 601, 660), (664, 603, 605, 661), (600, 724, 725, 601), (617, 609, 608, 613), (616, 606, 611, 615), (615, 611, 610, 614), (614, 610, 609, 617), (612, 607, 606, 616), (613, 608, 607, 612), (598, 613, 612, 596), (596, 612, 616, 595), (597, 614, 617, 599), (594, 615, 614, 597), (595, 616, 615, 594), (599, 617, 613, 598), (663, 658, 620, 604), (603, 726, 724, 600), (604, 620, 621, 605), (609, 618, 619, 608), (661, 659, 618, 609), (620, 626, 629, 621), (663, 667, 625, 608), (662, 666, 623, 602), (608, 625, 624, 607), (668, 672, 634, 626), (628, 636, 635, 627), (658, 668, 626, 620), (623, 631, 630, 622), (618, 628, 627, 619), (667, 671, 633, 625), (659, 669, 628, 618), (625, 633, 632, 624), (639, 647, 646, 638), (674, 678, 647, 639), (671, 675, 641, 633), (633, 641, 640, 632), (626, 634, 637, 629), (669, 673, 636, 628), (670, 674, 639, 631), (631, 639, 638, 630), (677, 681, 652, 644), (642, 693, 692, 645), (636, 644, 643, 635), (672, 676, 642, 634), (675, 679, 649, 641), (641, 649, 648, 640), (634, 642, 645, 637), (673, 677, 644, 636), (681, 680, 651, 652), (683, 654, 655, 682), (678, 682, 655, 647), (650, 697, 693, 642), (643, 684, 688, 651), (676, 680, 650, 642), (679, 683, 657, 649), (656, 690, 691, 657), (646, 654, 683, 679), (643, 651, 680, 676), (648, 656, 682, 678), (657, 683, 682, 656), (653, 650, 680, 681), (637, 645, 677, 673), (638, 646, 679, 675), (635, 643, 676, 672), (645, 653, 681, 677), (632, 640, 674, 670), (629, 637, 673, 669), (630, 638, 675, 671), (640, 648, 678, 674), (621, 629, 669, 659), (622, 630, 671, 667), (619, 627, 668, 658), (627, 635, 672, 668), (607, 624, 666, 662), (604, 622, 667, 663), (605, 621, 659, 661), (606, 728, 727, 611), (608, 619, 658, 663), (660, 730, 728, 606), (610, 664, 661, 609), (607, 662, 660, 606), (624, 632, 670, 666), (685, 689, 688, 684), (687, 691, 690, 686), (648, 686, 690, 656), (652, 689, 685, 644), (644, 685, 684, 643), (657, 691, 687, 649), (651, 688, 689, 652), (649, 687, 686, 648), (693, 701, 700, 692), (696, 704, 705, 697), (653, 696, 697, 650), (647, 695, 694, 646), (645, 692, 696, 653), (654, 698, 699, 655), (646, 694, 698, 654), (655, 699, 695, 647), (700, 708, 712, 704), (707, 715, 711, 703), (694, 702, 706, 698), (697, 705, 701, 693), (698, 706, 707, 699), (695, 703, 702, 694), (699, 707, 703, 695), (692, 700, 704, 696), (708, 716, 718, 712), (714, 722, 723, 715), (704, 712, 713, 705), (701, 709, 708, 700), (702, 710, 714, 706), (705, 713, 709, 701), (706, 714, 715, 707), (703, 711, 710, 702), (717, 719, 718, 716), (712, 718, 719, 713), (709, 717, 716, 708), (713, 719, 717, 709), (721, 723, 722, 720), (711, 721, 720, 710), (715, 723, 721, 711), (710, 720, 722, 714), (730, 738, 736, 728), (724, 665, 733, 725), (728, 736, 735, 727), (725, 733, 738, 730), (611, 727, 729, 610), (610, 729, 731, 664), (601, 725, 730, 660), (664, 731, 726, 603), (665, 732, 741, 733), (736, 744, 743, 735), (733, 741, 746, 738), (739, 747, 742, 734), (729, 737, 739, 731), (727, 735, 737, 729), (726, 734, 665, 724), (731, 739, 734, 726), (747, 755, 750, 742), (742, 750, 740, 732), (743, 751, 753, 745), (745, 753, 755, 747), (738, 746, 744, 736), (737, 745, 747, 739), (735, 743, 745, 737), (734, 742, 732, 665), (753, 766, 769, 761), (753, 761, 763, 755), (754, 762, 760, 752), (749, 771, 774, 757), (741, 749, 754, 746), (744, 752, 751, 743), (732, 740, 749, 741), (746, 754, 752, 744), (764, 748, 758, 763), (762, 757, 748, 764), (760, 762, 764, 759), (759, 764, 763, 761), (740, 770, 771, 749), (755, 763, 758, 750), (749, 757, 762, 754), (760, 767, 765, 752), (756, 768, 769, 766), (765, 767, 768, 756), (759, 768, 767, 760), (751, 756, 766, 753), (761, 769, 768, 759), (752, 765, 756, 751), (773, 779, 781, 775), (770, 776, 777, 771), (758, 775, 772, 750), (757, 774, 773, 748), (750, 772, 770, 740), (748, 773, 775, 758), (780, 786, 785, 779), (781, 787, 784, 778), (771, 777, 780, 774), (772, 778, 776, 770), (775, 781, 778, 772), (774, 780, 779, 773), (782, 785, 786, 783), (784, 787, 785, 782), (776, 782, 783, 777), (779, 785, 787, 781), (777, 783, 786, 780), (778, 784, 782, 776)])
me_bird.polygons.foreach_set('use_smooth', [True] * 786)
me_bird.polygons.foreach_set('material_index', [1, 1, 1, 1, 1, 1, 1, 2, 1, 1, 1, 1, 1, 1, 1, 1, 1, 1, 1, 1, 1, 1, 1, 1, 1, 1, 0, 1, 2, 1, 1, 1, 1, 1, 1, 1, 1, 1, 1, 1, 1, 1, 1, 1, 1, 1, 1, 1, 1, 1, 1, 1, 1, 1, 1, 1, 1, 1, 1, 1, 1, 1, 1, 1, 1, 1, 1, 1, 1, 1, 1, 1, 1, 1, 1, 1, 1, 1, 1, 1, 1, 1, 0, 1, 0, 0, 0, 0, 0, 0, 0, 0, 0, 0, 1, 1, 1, 1, 1, 1, 1, 1, 1, 1, 1, 1, 1, 1, 1, 1, 1, 1, 1, 2, 1, 1, 1, 1, 1, 1, 1, 2, 1, 1, 1, 1, 1, 1, 1, 1, 1, 1, 1, 1, 1, 1, 1, 1, 1, 1, 1, 1, 1, 1, 1, 1, 1, 1, 1, 1, 1, 1, 1, 1, 1, 1, 1, 1, 1, 1, 1, 1, 1, 1, 1, 1, 1, 1, 1, 1, 1, 1, 1, 1, 1, 1, 1, 1, 1, 1, 1, 1, 1, 1, 1, 1, 1, 1, 1, 1, 1, 1, 1, 1, 1, 1, 1, 1, 1, 0, 1, 1, 1, 1, 1, 1, 1, 1, 1, 1, 1, 1, 1, 1, 1, 1, 1, 1, 1, 1, 1, 1, 1, 1, 1, 1, 1, 1, 1, 1, 1, 0, 0, 0, 0, 1, 0, 1, 0, 0, 0, 0, 0, 0, 0, 0, 0, 0, 0, 0, 0, 0, 0, 0, 0, 0, 0, 0, 0, 0, 0, 0, 0, 0, 0, 0, 0, 0, 0, 0, 0, 0, 0, 0, 0, 0, 1, 0, 0, 0, 1, 1, 1, 1, 1, 1, 1, 1, 0, 0, 0, 0, 0, 0, 0, 0, 0, 0, 0, 0, 0, 0, 0, 0, 0, 0, 0, 0, 0, 0, 0, 0, 0, 0, 0, 0, 0, 0, 0, 0, 0, 0, 0, 0, 0, 0, 0, 0, 0, 0, 0, 0, 0, 1, 1, 1, 0, 0, 0, 0, 0, 0, 0, 0, 0, 0, 0, 0, 0, 0, 0, 0, 0, 0, 0, 0, 0, 0, 0, 0, 0, 0, 0, 0, 0, 0, 0, 0, 0, 0, 0, 0, 0, 0, 0, 0, 0, 0, 0, 0, 0, 0, 0, 0, 0, 0, 0, 0, 0, 0, 0, 0, 0, 1, 1, 1, 1, 1, 1, 1, 2, 1, 1, 1, 1, 1, 1, 1, 1, 1, 1, 1, 1, 1, 1, 1, 1, 1, 1, 0, 1, 2, 1, 1, 1, 1, 1, 1, 1, 1, 1, 1, 1, 1, 1, 1, 1, 1, 1, 1, 1, 1, 1, 1, 1, 1, 1, 1, 1, 1, 1, 1, 1, 1, 1, 1, 1, 1, 1, 1, 1, 1, 1, 1, 1, 1, 1, 1, 1, 1, 1, 1, 1, 1, 1, 0, 1, 0, 0, 0, 0, 0, 0, 0, 0, 0, 0, 1, 1, 1, 1, 1, 1, 1, 1, 1, 1, 1, 1, 1, 1, 1, 1, 1, 1, 1, 2, 1, 1, 1, 1, 1, 1, 1, 2, 1, 1, 1, 1, 1, 1, 1, 1, 1, 1, 1, 1, 1, 1, 1, 1, 1, 1, 1, 1, 1, 1, 1, 1, 1, 1, 1, 1, 1, 1, 1, 1, 1, 1, 1, 1, 1, 1, 1, 1, 1, 1, 1, 1, 1, 1, 1, 1, 1, 1, 1, 1, 1, 1, 1, 1, 1, 1, 1, 1, 1, 1, 1, 1, 1, 1, 1, 1, 1, 1, 1, 1, 1, 1, 1, 1, 1, 0, 1, 1, 1, 1, 1, 1, 1, 1, 1, 1, 1, 1, 1, 1, 1, 1, 1, 1, 1, 1, 1, 1, 1, 1, 1, 1, 1, 1, 1, 1, 1, 0, 0, 0, 0, 1, 0, 1, 0, 0, 0, 0, 0, 0, 0, 0, 0, 0, 0, 0, 0, 0, 0, 0, 0, 0, 0, 0, 0, 0, 0, 0, 0, 0, 0, 0, 0, 0, 0, 0, 0, 0, 0, 0, 0, 0, 1, 0, 0, 0, 1, 1, 1, 1, 1, 1, 1, 1, 0, 0, 0, 0, 0, 0, 0, 0, 0, 0, 0, 0, 0, 0, 0, 0, 0, 0, 0, 0, 0, 0, 0, 0, 0, 0, 0, 0, 0, 0, 0, 0, 0, 0, 0, 0, 0, 0, 0, 0, 0, 0, 0, 0, 0, 1, 1, 1, 0, 0, 0, 0, 0, 0, 0, 0, 0, 0, 0, 0, 0, 0, 0, 0, 0, 0, 0, 0, 0, 0, 0, 0, 0, 0, 0, 0, 0, 0, 0, 0, 0, 0, 0, 0, 0, 0, 0, 0, 0, 0, 0, 0, 0, 0, 0, 0, 0, 0, 0, 0, 0, 0, 0, 0, 0])
me_bird.materials.append(mat_bird_claw)
me_bird.materials.append(mat_bird_body)
me_bird.materials.append(mat_bird_eye)
me_bird.use_remesh_preserve_volume = False
me_bird.use_remesh_preserve_attributes = False
me_bird.use_mirror_vertex_groups = False
me_bird.update()
arm_armature = bpy.data.armatures.new('Armature')  # bones are not reproduced

# ---- objects
ob_armature = bpy.data.objects.new('Armature', arm_armature)
ob_bird = bpy.data.objects.new('Bird', me_bird)
ob_camera = bpy.data.objects.new('Camera', cam_camera_001)
ob_lamp = bpy.data.objects.new('Lamp', light_lamp_001)

# ---- transforms, parenting, visibility, modifiers, constraints
ob_armature.location = (-0.02741, -2.978, -2.764)
ob_armature.display_type = 'WIRE'
ob_armature.show_in_front = True
ob_armature.lineart.crease_threshold = 0.0
ob_bird.parent = ob_armature
ob_bird.matrix_parent_inverse = Matrix(((1.0, 0.0, 0.0, 0.02741), (0.0, 1.0, 0.0, 2.978), (0.0, 0.0, 1.0, 2.764), (0.0, 0.0, 0.0, 1.0)))
ob_bird.location = (0.0, 0.0, -16.27)
ob_bird.lock_rotations_4d = False
ob_bird.empty_display_type = 'ARROWS'
ob_bird.lineart.crease_threshold = 0.0
_vg = ob_bird.vertex_groups.new(name='Spine')
for _i, _w in zip([1, 4, 5, 6, 7, 17, 18, 19, 27, 28, 29, 30, 31, 36, 37, 44, 50, 52, 53, 58, 61, 80, 83, 86, 87, 90, 93, 98, 107, 153, 155, 160, 161, 172, 173, 174, 175, 378, 379, 382, 383, 388, 389, 390, 391, 405, 410, 412, 423, 424, 426, 427, 428, 429, 434, 435, 442, 448, 450, 451, 457, 461, 489, 490, 493, 496, 497, 500, 503, 508, 517, 563, 564, 565, 567, 572, 573, 584, 585, 586, 587], [0.009895, 0.5527, 0.6249, 0.2969, 0.4368, 0.002633, 0.3137, 0.4879, 0.07878, 0.06134, 0.1015, 0.7673, 0.7993, 0.1245, 0.08865, 0.02142, 0.03698, 0.4885, 0.4411, 0.01564, 0.09954, 0.02447, 0.02261, 0.7023, 0.1952, 0.0003552, 0.7156, 0.1928, 0.05868, 0.05079, 0.2311, 0.03401, 0.1176, 0.1853, 0.2226, 0.1056, 0.2152, 0.7843, 0.8549, 0.5535, 0.6251, 0.294, 0.1054, 0.4339, 0.05391, 0.03438, 0.3152, 0.4853, 0.06707, 0.05362, 0.02696, 0.08963, 0.7673, 0.7994, 0.1233, 0.08495, 0.02121, 0.03111, 0.4892, 0.4381, 0.0009783, 0.07801, 0.003168, 0.02631, 0.02426, 0.7026, 0.1905, 0.001012, 0.7156, 0.1904, 0.05188, 0.5435, 0.05372, 0.003037, 0.234, 0.03461, 0.1213, 0.1876, 0.2229, 0.1071, 0.2155]): _vg.add([_i], _w, 'REPLACE')
_vg = ob_bird.vertex_groups.new(name='Neck')
for _i, _w in zip([1, 3, 4, 5, 6, 7, 17, 18, 19, 25, 27, 28, 29, 30, 31, 33, 35, 36, 37, 48, 50, 51, 52, 53, 58, 60, 61, 86, 87, 92, 93, 95, 97, 98, 106, 107, 172, 173, 175, 377, 378, 379, 381, 382, 383, 385, 387, 388, 389, 390, 391, 409, 410, 412, 419, 421, 423, 424, 425, 426, 427, 428, 429, 431, 433, 434, 435, 446, 448, 449, 450, 451, 457, 461, 496, 497, 502, 503, 505, 507, 508, 516, 517, 584, 585, 587], [0.09072, 0.04069, 0.04595, 0.05143, 0.5132, 0.2946, 0.05371, 0.02832, 0.2546, 0.01086, 0.2295, 0.144, 0.1719, 0.05452, 0.06095, 0.07621, 0.02037, 0.7299, 0.7807, 0.004964, 0.192, 0.1372, 0.04067, 0.3497, 0.09248, 0.002658, 0.3047, 0.05953, 0.6235, 0.1514, 0.05723, 0.08452, 0.03302, 0.6397, 0.009722, 0.206, 0.01045, 0.1061, 0.09897, 0.0779, 0.04784, 0.05184, 0.02501, 0.0465, 0.05119, 0.06998, 0.009411, 0.5103, 0.7687, 0.2938, 0.8577, 0.03706, 0.02817, 0.2518, 0.0002605, 5.458e-05, 0.204, 0.1267, 0.115, 0.1874, 0.1478, 0.05446, 0.0613, 0.07181, 0.01291, 0.7295, 0.787, 0.001065, 0.1847, 0.1271, 0.04026, 0.346, 0.07604, 0.2603, 0.05993, 0.6288, 0.1374, 0.05708, 0.07595, 0.02108, 0.6383, 0.00216, 0.1903, 0.01119, 0.1059, 0.09854]): _vg.add([_i], _w, 'REPLACE')
_vg = ob_bird.vertex_groups.new(name='Head')
for _i, _w in zip([1, 3, 6, 7, 8, 9, 17, 19, 20, 24, 25, 26, 27, 28, 29, 33, 35, 36, 37, 38, 39, 46, 48, 49, 50, 51, 53, 58, 59, 60, 61, 62, 64, 65, 66, 67, 68, 69, 70, 71, 72, 73, 74, 75, 76, 77, 87, 91, 92, 95, 97, 98, 99, 100, 104, 106, 107, 109, 110, 111, 173, 175, 377, 381, 385, 387, 388, 389, 390, 391, 392, 393, 394, 395, 409, 412, 413, 414, 418, 419, 420, 421, 422, 423, 424, 425, 426, 427, 431, 433, 434, 435, 436, 437, 444, 446, 447, 448, 449, 451, 452, 457, 459, 460, 461, 462, 464, 465, 466, 467, 468, 469, 470, 471, 472, 473, 474, 475, 476, 477, 478, 479, 480, 481, 482, 483, 484, 485, 486, 487, 497, 501, 502, 505, 507, 508, 509, 510, 514, 516, 517, 519, 520, 521, 585, 587], [0.8705, 0.9344, 0.1088, 0.1215, 0.9941, 0.9966, 0.9111, 0.08402, 0.9967, 0.9814, 0.9565, 0.9751, 0.669, 0.775, 0.6916, 0.8982, 0.959, 0.1132, 0.1072, 0.9961, 0.999, 0.9995, 0.9625, 0.9896, 0.7526, 0.8479, 0.09098, 0.8645, 0.9963, 0.9613, 0.5657, 0.999, 0.994, 0.9928, 0.9866, 0.9875, 0.9966, 0.9909, 0.9996, 0.9994, 0.9996, 0.9995, 0.9996, 0.9996, 0.9996, 0.9996, 0.1177, 0.9859, 0.8183, 0.8834, 0.9483, 0.1159, 0.9954, 0.998, 0.9985, 0.9584, 0.7188, 0.9981, 0.9953, 0.9863, 0.02857, 0.01963, 0.8905, 0.9463, 0.9079, 0.9664, 0.1157, 0.09929, 0.1267, 0.0771, 0.9956, 0.9979, 0.9965, 0.9994, 0.9272, 0.09087, 0.9979, 0.9998, 0.986, 0.9646, 0.9915, 0.9662, 0.9812, 0.7097, 0.8024, 0.8751, 0.7637, 0.7315, 0.9048, 0.9639, 0.1152, 0.1057, 0.9967, 0.9994, 0.9997, 0.9654, 0.9913, 0.7637, 0.8614, 0.09892, 0.9989, 0.8906, 0.9976, 0.9702, 0.6383, 0.9993, 0.9959, 0.9971, 0.9951, 0.9895, 0.9882, 0.9885, 0.9974, 0.9936, 0.9996, 0.9997, 0.9993, 0.9995, 0.9996, 0.9996, 0.9995, 0.9995, 0.9996, 0.9996, 0.9996, 0.9996, 0.9996, 0.9996, 0.9996, 0.9996, 0.1188, 0.9891, 0.8388, 0.8966, 0.9568, 0.1205, 0.9964, 0.9988, 0.9991, 0.9641, 0.7433, 0.9988, 0.9967, 0.9885, 0.03343, 0.02458]): _vg.add([_i], _w, 'REPLACE')
_vg = ob_bird.vertex_groups.new(name='Hip_R')
for _i, _w in zip([45, 103, 156, 378, 383, 400, 404, 407, 417, 428, 443, 450, 455, 503, 512, 513, 562, 565, 568, 569, 572, 594, 595, 596, 597, 598, 599], [0.08598, 0.0168, 0.06264, 0.03358, 0.05718, 0.001933, 0.318, 0.1611, 0.06839, 0.06337, 0.3179, 0.01052, 0.1504, 0.07149, 0.003743, 0.3287, 0.5948, 0.2833, 0.7284, 0.1202, 0.7799, 0.04407, 0.07881, 0.07253, 0.04684, 0.01251, 0.02044]): _vg.add([_i], _w, 'REPLACE')
_vg = ob_bird.vertex_groups.new(name='Leg_upper_R')
for _i, _w in zip([45, 103, 400, 404, 407, 417, 443, 455, 512, 513, 562, 565, 568, 569, 572, 594, 595, 596, 597, 598, 599, 606, 611, 612, 614, 615, 616, 617], [0.06545, 0.0007569, 0.008544, 0.3658, 0.1293, 0.07302, 0.263, 0.1634, 0.01165, 0.3622, 0.1437, 0.03286, 0.09547, 0.01246, 0.1016, 0.8646, 0.825, 0.81, 0.87, 0.9154, 0.8988, 0.01089, 0.001306, 0.05914, 0.09194, 0.06465, 0.1178, 0.03551]): _vg.add([_i], _w, 'REPLACE')
_vg = ob_bird.vertex_groups.new(name='Foot_R')
for _i, _w in zip([594, 595, 596, 597, 598, 599, 600, 601, 602, 603, 604, 605, 606, 607, 608, 609, 610, 611, 612, 613, 614, 615, 616, 617, 618, 619, 620, 621, 622, 623, 624, 625, 626, 627, 628, 629, 630, 631, 632, 633, 634, 635, 636, 637, 638, 639, 640, 641, 642, 643, 644, 645, 646, 647, 648, 649, 650, 651, 652, 653, 654, 655, 656, 657, 658, 659, 660, 661, 662, 663, 664, 665, 666, 667, 668, 669, 670, 671, 672, 673, 674, 675, 676, 677, 678, 679, 680, 681, 682, 683, 684, 685, 686, 687, 688, 689, 690, 691, 692, 693, 694, 695, 696, 697, 698, 699, 700, 701, 702, 703, 704, 705, 706, 707, 708, 709, 710, 711, 712, 713, 714, 715, 716, 717, 718, 719, 720, 721, 722, 723, 724, 725, 726, 727, 728, 729, 730, 731, 732, 733, 734, 735, 736, 737, 738, 739, 740, 741, 742, 743, 744, 745, 746, 747, 748, 749, 750, 751, 752, 753, 754, 755, 756, 757, 758, 759, 760, 761, 762, 763, 764, 765, 766, 767, 768, 769, 770, 771, 772, 773, 774, 775, 776, 777, 778, 779, 780, 781, 782, 783, 784, 785, 786, 787], [0.05001, 0.04932, 0.09818, 0.03328, 0.04788, 0.05232, 0.9893, 0.9862, 0.9975, 0.9877, 0.9997, 0.9993, 0.9666, 0.9918, 0.9999, 0.9983, 0.9736, 0.9717, 0.9368, 0.9871, 0.8995, 0.9283, 0.8686, 0.9565, 0.9996, 0.9997, 0.9997, 0.9996, 0.9983, 0.9981, 0.9977, 0.9983, 0.9998, 0.9998, 0.9997, 0.9997, 0.9983, 0.9983, 0.9983, 0.9983, 0.9998, 0.9998, 0.9998, 0.9998, 0.9983, 0.9983, 0.9983, 0.9983, 0.9998, 0.9998, 0.9998, 0.9998, 0.9983, 0.9983, 0.9983, 0.9983, 0.9998, 0.9998, 0.9998, 0.9998, 0.9983, 0.9983, 0.9983, 0.9983, 0.9997, 0.9996, 0.9773, 0.9986, 0.9949, 0.9998, 0.9817, 0.9811, 0.9977, 0.9984, 0.9998, 0.9997, 0.9983, 0.9983, 0.9998, 0.9998, 0.9983, 0.9983, 0.9998, 0.9998, 0.9983, 0.9983, 0.9998, 0.9998, 0.9983, 0.9983, 0.9998, 0.9998, 0.9983, 0.9983, 0.9998, 0.9998, 0.9983, 0.9983, 0.9998, 0.9998, 0.9983, 0.9983, 0.9998, 0.9998, 0.9983, 0.9983, 0.9998, 0.9998, 0.9983, 0.9983, 0.9998, 0.9998, 0.9983, 0.9983, 0.9998, 0.9998, 0.9983, 0.9983, 0.9998, 0.9998, 0.9983, 0.9983, 0.9998, 0.9998, 0.9998, 0.9998, 0.9983, 0.9983, 0.9983, 0.9983, 0.9851, 0.9836, 0.9843, 0.9768, 0.9771, 0.9784, 0.9791, 0.9808, 0.9801, 0.9806, 0.9808, 0.9791, 0.9791, 0.9794, 0.9796, 0.9801, 0.9799, 0.98, 0.9801, 0.9797, 0.9797, 0.9798, 0.9798, 0.9799, 0.9799, 0.9799, 0.9799, 0.9799, 0.9799, 0.9799, 0.9799, 0.9799, 0.9799, 0.9799, 0.9799, 0.9799, 0.9799, 0.9799, 0.9799, 0.9799, 0.9799, 0.9799, 0.9799, 0.9799, 0.9799, 0.9799, 0.9799, 0.9799, 0.9799, 0.9799, 0.9799, 0.9799, 0.9799, 0.9799, 0.9799, 0.9799, 0.9799, 0.9799, 0.9799, 0.9799, 0.9799, 0.9799, 0.9799, 0.9799]): _vg.add([_i], _w, 'REPLACE')
_vg = ob_bird.vertex_groups.new(name='Hip_L.')
for _i, _w in zip([5, 12, 14, 23, 30, 45, 52, 55, 56, 93, 102, 103, 152, 156, 157, 160, 182, 183, 184, 185, 186, 187, 378, 407, 428, 443, 513, 565, 568], [0.05958, 0.01222, 0.3187, 0.07006, 0.06985, 0.3268, 0.01407, 0.006011, 0.1528, 0.07556, 0.01123, 0.3317, 0.5946, 0.8041, 0.1257, 0.7932, 0.05047, 0.08441, 0.07706, 0.05133, 0.01266, 0.02319, 0.0537, 0.1717, 0.00517, 0.0967, 0.0248, 0.5827, 0.1332]): _vg.add([_i], _w, 'REPLACE')
_vg = ob_bird.vertex_groups.new(name='Leg_upper_L')
for _i, _w in zip([12, 14, 23, 45, 55, 56, 102, 103, 152, 156, 157, 160, 182, 183, 184, 185, 186, 187, 194, 199, 200, 202, 203, 204, 205, 407, 443, 513, 565], [0.01927, 0.3645, 0.07413, 0.2632, 0.01163, 0.1647, 0.01918, 0.3614, 0.1451, 0.09188, 0.016, 0.1007, 0.8596, 0.825, 0.8154, 0.8632, 0.9176, 0.8953, 0.01109, 0.001277, 0.05936, 0.09135, 0.06448, 0.1184, 0.03549, 0.1294, 0.06518, 0.0001915, 0.03041]): _vg.add([_i], _w, 'REPLACE')
_vg = ob_bird.vertex_groups.new(name='Foot_L')
for _i, _w in zip([182, 183, 184, 185, 186, 187, 188, 189, 190, 191, 192, 193, 194, 195, 196, 197, 198, 199, 200, 201, 202, 203, 204, 205, 206, 207, 208, 209, 210, 211, 212, 213, 214, 215, 216, 217, 218, 219, 220, 221, 222, 223, 224, 225, 226, 227, 228, 229, 230, 231, 232, 233, 234, 235, 236, 237, 238, 239, 240, 241, 242, 243, 244, 245, 246, 247, 248, 249, 250, 251, 252, 253, 254, 255, 256, 257, 258, 259, 260, 261, 262, 263, 264, 265, 266, 267, 268, 269, 270, 271, 272, 273, 274, 275, 276, 277, 278, 279, 280, 281, 282, 283, 284, 285, 286, 287, 288, 289, 290, 291, 292, 293, 294, 295, 296, 297, 298, 299, 300, 301, 302, 303, 304, 305, 306, 307, 308, 309, 310, 311, 312, 313, 314, 315, 316, 317, 318, 319, 320, 321, 322, 323, 324, 325, 326, 327, 328, 329, 330, 331, 332, 333, 334, 335, 336, 337, 338, 339, 340, 341, 342, 343, 344, 345, 346, 347, 348, 349, 350, 351, 352, 353, 354, 355, 356, 357, 358, 359, 360, 361, 362, 363, 364, 365, 366, 367, 368, 369, 370, 371, 372, 373, 374, 375], [0.05181, 0.04899, 0.09515, 0.03803, 0.04527, 0.05398, 0.9893, 0.9862, 0.9975, 0.9877, 0.9997, 0.9993, 0.9665, 0.9918, 0.9999, 0.9983, 0.9736, 0.9717, 0.9367, 0.9871, 0.8997, 0.9283, 0.8683, 0.9565, 0.9996, 0.9997, 0.9997, 0.9996, 0.9983, 0.998, 0.9977, 0.9982, 0.9998, 0.9998, 0.9997, 0.9997, 0.9983, 0.9983, 0.9983, 0.9983, 0.9998, 0.9998, 0.9998, 0.9998, 0.9983, 0.9983, 0.9983, 0.9983, 0.9998, 0.9998, 0.9998, 0.9998, 0.9983, 0.9983, 0.9983, 0.9983, 0.9998, 0.9998, 0.9998, 0.9998, 0.9983, 0.9983, 0.9983, 0.9983, 0.9997, 0.9996, 0.9772, 0.9986, 0.9949, 0.9998, 0.9817, 0.9811, 0.9977, 0.9984, 0.9998, 0.9997, 0.9983, 0.9983, 0.9998, 0.9998, 0.9983, 0.9983, 0.9998, 0.9998, 0.9983, 0.9983, 0.9998, 0.9998, 0.9983, 0.9983, 0.9998, 0.9998, 0.9983, 0.9983, 0.9998, 0.9998, 0.9983, 0.9983, 0.9998, 0.9998, 0.9983, 0.9983, 0.9998, 0.9998, 0.9983, 0.9983, 0.9998, 0.9998, 0.9983, 0.9983, 0.9998, 0.9998, 0.9983, 0.9983, 0.9998, 0.9998, 0.9983, 0.9983, 0.9998, 0.9998, 0.9983, 0.9983, 0.9998, 0.9998, 0.9998, 0.9998, 0.9983, 0.9983, 0.9983, 0.9983, 0.9851, 0.9836, 0.9843, 0.9768, 0.9771, 0.9784, 0.9791, 0.9808, 0.9801, 0.9806, 0.9808, 0.9791, 0.9791, 0.9794, 0.9796, 0.9801, 0.9799, 0.98, 0.98, 0.9797, 0.9797, 0.9798, 0.9798, 0.9799, 0.9799, 0.9799, 0.9799, 0.9798, 0.9799, 0.9799, 0.9799, 0.9799, 0.9799, 0.9799, 0.9799, 0.9799, 0.9799, 0.9799, 0.9799, 0.9799, 0.9799, 0.9799, 0.9799, 0.9799, 0.9799, 0.9799, 0.9799, 0.9799, 0.9799, 0.9799, 0.9799, 0.9799, 0.9799, 0.9799, 0.9799, 0.9799, 0.9799, 0.9799, 0.9799, 0.9799, 0.9799, 0.9799, 0.9799, 0.9799]): _vg.add([_i], _w, 'REPLACE')
_vg = ob_bird.vertex_groups.new(name='Spine_lower')
for _i, _w in zip([0, 2, 10, 11, 12, 13, 14, 15, 21, 22, 23, 40, 41, 42, 43, 44, 45, 54, 55, 56, 88, 89, 90, 101, 102, 103, 155, 161, 176, 177, 178, 179, 380, 396, 398, 400, 401, 402, 403, 404, 405, 406, 407, 415, 416, 417, 438, 439, 440, 441, 442, 443, 453, 454, 455, 498, 499, 500, 511, 512, 513, 563, 564, 567, 573, 588, 589, 590, 591], [0.01076, 0.0127, 0.1042, 0.1107, 0.7238, 0.6662, 0.08403, 0.1898, 0.1119, 0.6323, 0.07861, 0.03205, 0.02981, 0.8991, 0.8336, 0.6779, 0.1989, 0.1109, 0.6806, 0.1097, 0.0826, 0.7969, 0.3453, 0.07544, 0.7777, 0.1509, 0.07206, 0.04745, 0.06344, 0.1876, 0.03559, 0.2126, 0.001069, 0.08585, 0.09333, 0.6604, 0.93, 0.6401, 0.8655, 0.0757, 0.802, 0.2829, 0.3558, 0.09059, 0.4951, 0.06576, 0.01473, 0.01437, 0.9115, 0.831, 0.7642, 0.1969, 0.08989, 0.5459, 0.0921, 0.06985, 0.8122, 0.6094, 0.06206, 0.7569, 0.145, 0.08543, 0.01654, 0.08392, 0.07305, 0.08182, 0.1666, 0.02383, 0.1973]): _vg.add([_i], _w, 'REPLACE')
_vg = ob_bird.vertex_groups.new(name='Tail')
for _i, _w in zip([0, 2, 10, 11, 12, 13, 16, 21, 22, 32, 34, 40, 41, 42, 43, 47, 54, 55, 57, 63, 88, 89, 94, 96, 101, 102, 105, 108, 177, 179, 376, 380, 384, 386, 396, 397, 398, 399, 400, 401, 402, 403, 408, 411, 415, 416, 417, 430, 432, 438, 439, 440, 441, 445, 453, 454, 455, 456, 458, 463, 498, 499, 504, 506, 511, 512, 515, 518, 589, 591], [0.9621, 0.9607, 0.8699, 0.8582, 0.1223, 0.1128, 0.9727, 0.856, 0.1283, 0.9929, 0.9918, 0.9526, 0.9532, 0.05102, 0.08464, 0.9949, 0.8589, 0.1231, 0.9734, 0.995, 0.8982, 0.07865, 0.9822, 0.9798, 0.9078, 0.1032, 0.9887, 0.9886, 0.0182, 0.0243, 0.9706, 0.969, 0.9999, 0.9999, 0.8961, 0.9937, 0.8843, 0.9851, 0.2227, 0.05014, 0.18, 0.07383, 0.979, 0.9999, 0.8871, 0.3334, 0.01535, 0.9949, 0.994, 0.9637, 0.9632, 0.05305, 0.09813, 0.9964, 0.8892, 0.3174, 0.03458, 0.9795, 0.9999, 0.9964, 0.917, 0.0987, 0.9865, 0.9845, 0.9264, 0.1454, 0.9917, 0.9916, 0.0742, 0.07439]): _vg.add([_i], _w, 'REPLACE')
_vg = ob_bird.vertex_groups.new(name='Wing_L_1')
for _i, _w in zip([4, 13, 14, 15, 22, 23, 31, 44, 55, 56, 86, 89, 90, 103, 153, 155, 161, 176, 177, 179, 405, 442, 563, 567], [0.02817, 0.0592, 0.07273, 0.456, 0.02456, 0.09602, 0.04483, 0.1942, 0.0163, 0.2062, 0.05685, 0.05031, 0.4598, 0.002198, 0.1376, 0.5382, 0.5533, 0.1151, 0.04395, 0.05679, 0.06996, 0.008867, 0.1569, 0.05033]): _vg.add([_i], _w, 'REPLACE')
_vg = ob_bird.vertex_groups.new(name='Wing_L_2')
for _i, _w in zip([4, 5, 6, 7, 12, 13, 14, 15, 18, 19, 22, 23, 29, 30, 31, 44, 52, 53, 55, 56, 78, 79, 80, 81, 82, 83, 84, 85, 86, 87, 89, 90, 93, 98, 102, 103, 112, 113, 114, 115, 116, 117, 118, 119, 149, 151, 152, 153, 154, 155, 157, 158, 159, 160, 161, 172, 173, 174, 175, 176, 177, 178, 179, 180, 181, 563], [0.3258, 0.2245, 0.06409, 0.1243, 0.05769, 0.1406, 0.1179, 0.3146, 0.5948, 0.1462, 0.1599, 0.6545, 0.008225, 0.05115, 0.05753, 0.05688, 0.4003, 0.09726, 0.09639, 0.3298, 0.9008, 0.8015, 0.4421, 0.8709, 0.814, 0.439, 0.8706, 0.8947, 0.1487, 0.05079, 0.06141, 0.1436, 0.1073, 0.0242, 0.01045, 0.03713, 0.1109, 0.07213, 0.06805, 0.1568, 0.07252, 0.07198, 0.1607, 0.1176, 0.02085, 0.02337, 0.2128, 0.7796, 0.9647, 0.09298, 0.7937, 0.9951, 0.9927, 0.02584, 0.2522, 0.7316, 0.5444, 0.8249, 0.5575, 0.795, 0.6896, 0.8823, 0.6609, 0.9947, 0.9889, 0.007006]): _vg.add([_i], _w, 'REPLACE')
_vg = ob_bird.vertex_groups.new(name='Wing_L_3')
for _i, _w in zip([78, 79, 80, 81, 82, 83, 84, 85, 112, 113, 114, 115, 116, 117, 118, 119, 120, 122, 123, 125, 126, 127, 144, 145, 146, 147, 148, 149, 150, 151, 162, 163, 170, 171, 172, 173, 174, 175], [0.06609, 0.147, 0.4526, 0.07608, 0.1448, 0.4573, 0.07933, 0.07937, 0.7906, 0.7746, 0.6627, 0.7523, 0.7717, 0.6575, 0.7491, 0.8014, 0.01199, 0.02122, 0.07331, 0.02105, 0.07451, 0.02688, 0.1264, 0.1963, 0.1292, 0.2017, 0.2725, 0.5193, 0.5151, 0.5509, 0.9757, 0.9738, 0.03244, 0.01495, 0.00423, 0.0731, 0.01365, 0.07886]): _vg.add([_i], _w, 'REPLACE')
_vg = ob_bird.vertex_groups.new(name='Wing_L_4')
for _i, _w in zip([80, 83, 112, 113, 114, 115, 116, 117, 118, 119, 120, 121, 122, 123, 124, 125, 126, 127, 128, 129, 130, 131, 132, 133, 134, 135, 136, 137, 138, 139, 140, 141, 142, 143, 144, 145, 146, 147, 148, 149, 150, 151, 164, 165, 166, 167, 168, 169, 170, 171], [0.03982, 0.04003, 0.09583, 0.1485, 0.2597, 0.08566, 0.1518, 0.2611, 0.08506, 0.07847, 0.9666, 0.9785, 0.9602, 0.922, 0.9802, 0.9603, 0.9208, 0.9594, 1.0, 0.9998, 0.9991, 0.9986, 0.9998, 0.999, 0.9987, 0.9999, 0.9988, 0.9942, 0.9941, 0.9961, 0.9981, 0.9985, 0.9961, 0.9992, 0.8598, 0.7805, 0.8577, 0.7744, 0.7044, 0.4442, 0.4609, 0.4113, 0.9999, 0.9997, 1.0, 1.0, 0.9999, 1.0, 0.9571, 0.9662]): _vg.add([_i], _w, 'REPLACE')
_vg = ob_bird.vertex_groups.new(name='Wing_R_1')
for _i, _w in zip([155, 382, 402, 404, 405, 406, 417, 429, 442, 455, 496, 499, 500, 513, 563, 564, 567, 573, 588, 589, 591], [0.04301, 0.02402, 0.03226, 0.07277, 0.0274, 0.3552, 0.09541, 0.04057, 0.09687, 0.2085, 0.05382, 0.001846, 0.1888, 0.001255, 0.1486, 0.1302, 0.5179, 0.5205, 0.0889, 0.0252, 0.03782]): _vg.add([_i], _w, 'REPLACE')
_vg = ob_bird.vertex_groups.new(name='Wing_R_2')
for _i, _w in zip([382, 383, 388, 390, 400, 402, 404, 406, 410, 412, 416, 417, 427, 428, 429, 442, 450, 451, 454, 455, 488, 489, 490, 491, 492, 493, 494, 495, 496, 497, 499, 500, 503, 508, 513, 522, 523, 524, 525, 526, 527, 528, 529, 559, 561, 562, 563, 564, 566, 567, 569, 570, 571, 572, 573, 584, 585, 586, 587, 588, 589, 590, 591, 592, 593], [0.3233, 0.2241, 0.06311, 0.1229, 0.02783, 0.1227, 0.1145, 0.3122, 0.5927, 0.1448, 0.1202, 0.6523, 0.001866, 0.05105, 0.05722, 0.05569, 0.3996, 0.09611, 0.06471, 0.3248, 0.902, 0.7905, 0.4426, 0.8721, 0.813, 0.4396, 0.8722, 0.8981, 0.1477, 0.0487, 0.05197, 0.1422, 0.1071, 0.02273, 0.03238, 0.1066, 0.07511, 0.07081, 0.1523, 0.07587, 0.07465, 0.1561, 0.112, 0.01633, 0.01873, 0.2123, 0.007627, 0.7706, 0.9675, 0.09432, 0.8023, 0.9974, 0.9919, 0.02625, 0.2542, 0.7266, 0.5416, 0.8223, 0.555, 0.796, 0.6832, 0.883, 0.6548, 0.9945, 0.9882]): _vg.add([_i], _w, 'REPLACE')
_vg = ob_bird.vertex_groups.new(name='Wing_R_3')
for _i, _w in zip([488, 489, 490, 491, 492, 493, 494, 495, 522, 523, 524, 525, 526, 527, 528, 529, 530, 532, 533, 535, 536, 537, 554, 555, 556, 557, 558, 559, 560, 561, 574, 575, 582, 584, 585, 586, 587], [0.06559, 0.1534, 0.4488, 0.07537, 0.1444, 0.4535, 0.07847, 0.07737, 0.7984, 0.7632, 0.6551, 0.7611, 0.762, 0.6502, 0.7582, 0.8128, 0.005063, 0.02613, 0.07049, 0.02597, 0.0718, 0.02095, 0.1309, 0.1996, 0.1367, 0.2052, 0.2651, 0.5254, 0.5284, 0.5595, 0.9847, 0.979, 0.008604, 0.006555, 0.07301, 0.01417, 0.07867]): _vg.add([_i], _w, 'REPLACE')
_vg = ob_bird.vertex_groups.new(name='Wing_R_4')
for _i, _w in zip([490, 493, 522, 523, 524, 525, 526, 527, 528, 529, 530, 531, 532, 533, 534, 535, 536, 537, 538, 539, 540, 541, 542, 543, 544, 545, 546, 547, 548, 549, 550, 551, 552, 553, 554, 555, 556, 557, 558, 559, 560, 561, 576, 577, 578, 579, 580, 581, 582, 583], [0.04335, 0.04339, 0.0924, 0.1563, 0.2641, 0.08145, 0.1579, 0.2652, 0.08068, 0.07292, 0.9705, 0.9756, 0.9573, 0.9253, 0.9773, 0.9573, 0.9241, 0.9627, 1.0, 0.9997, 0.9988, 0.9989, 0.9997, 0.9988, 0.999, 1.0, 0.9991, 0.995, 0.9948, 0.9955, 0.9977, 0.998, 0.9955, 0.9995, 0.8536, 0.7755, 0.8485, 0.7692, 0.7137, 0.4404, 0.4498, 0.4052, 0.9998, 0.9996, 1.0, 1.0, 0.9998, 1.0, 0.9696, 0.979]): _vg.add([_i], _w, 'REPLACE')
_m = ob_bird.modifiers.new('Subsurf', 'SUBSURF')
_m.uv_smooth = 'PRESERVE_CORNERS'
_m.quality = 1
_m.render_levels = 1
_m.show_only_control_edges = False
_m = ob_bird.modifiers.new('Armature', 'ARMATURE')
_m.object = ob_armature
ob_camera.location = (7.481, -6.508, 5.344)
ob_camera.rotation_euler = (1.109, 0.0, 0.8149)
ob_camera.lock_rotations_4d = False
ob_camera.empty_display_type = 'ARROWS'
ob_camera.color = (0.0, 0.0, 0.0, 0.0)
ob_camera.display_type = 'WIRE'
ob_camera.lineart.crease_threshold = 0.0
ob_lamp.location = (4.076, 1.005, 5.904)
ob_lamp.rotation_euler = (0.6503, 0.05522, 1.866)
ob_lamp.lock_rotations_4d = False
ob_lamp.empty_display_type = 'ARROWS'
ob_lamp.color = (0.0, 0.0, 0.0, 0.0)
ob_lamp.lineart.crease_threshold = 0.0

# ---- collection membership
col_collection_1.objects.link(ob_armature)
col_collection_1.objects.link(ob_bird)
col_collection_1.objects.link(ob_camera)
col_collection_1.objects.link(ob_lamp)

# ---- scene / render settings (as saved in the file)
scene.frame_start = 1; scene.frame_end = 55; scene.frame_set(35)
scene.render.engine = 'BLENDER_EEVEE_NEXT'
scene.render.resolution_percentage = 50
scene.render.dither_intensity = 0.0
scene.cycles.use_denoising = False
scene.cycles.samples = 128
scene.cycles.sampling_pattern = 'TABULATED_SOBOL'
scene.cycles.use_adaptive_sampling = False
scene.cycles.use_light_tree = False
scene.cycles.blur_glossy = 0.0
scene.cycles.sample_clamp_indirect = 0.0
scene.view_settings.view_transform = 'Standard'
scene.unit_settings.scale_length = 0.01
bpy.context.view_layer.update()

# ---- added for rendering (the .blend has no active camera): camera
cam_auto = bpy.data.cameras.new('AutoCamera')
cam_auto.lens = 50.0
cam_auto.sensor_width = 36.0
cam_auto.clip_end = 3927.02
ob_auto_camera = bpy.data.objects.new('AutoCamera', cam_auto)
scene.collection.objects.link(ob_auto_camera)
ob_auto_camera.location = (217.339, -268.791, 178.77)
ob_auto_camera.rotation_euler = (1.09748, -7.21219e-08, 0.694738)
scene.camera = ob_auto_camera
bpy.context.view_layer.update()
